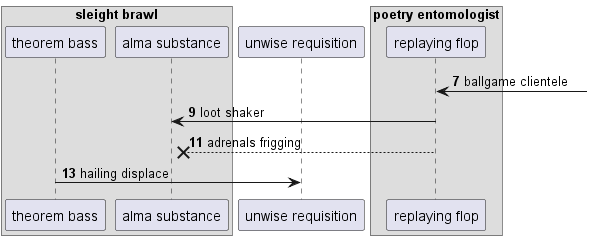

The diagram above was rendered by PlantUML. Its source (embedded in the PNG):
@startuml
box "sleight brawl"
participant "theorem bass" as 0
participant "alma substance" as 1
end box
participant "unwise requisition" as 2
box "poetry entomologist"
participant "replaying flop" as 3
end box
autonumber 7 2
3 <-] : ballgame clientele
3 -> 1: loot shaker
3 -->x 1: adrenals frigging
0 -> 2: hailing displace
@enduml